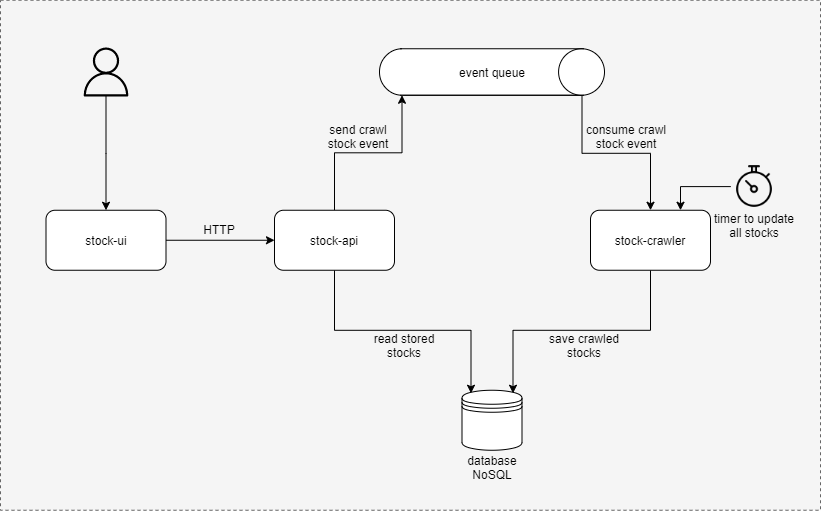

The diagram above was exported from draw.io. Its source (the exported page's mxGraphModel, read from the mxfile embedded in the PNG):
<mxGraphModel dx="2657" dy="625" grid="1" gridSize="10" guides="1" tooltips="1" connect="1" arrows="1" fold="1" page="1" pageScale="1" pageWidth="827" pageHeight="1169" math="0" shadow="0">
  <root>
    <mxCell id="0" />
    <mxCell id="1" parent="0" />
    <mxCell id="1-0YJVBRFG-qNhprV-SS-14" value="" style="rounded=1;whiteSpace=wrap;html=1;arcSize=0;dashed=1;fillColor=#f5f5f5;fontColor=#333333;strokeColor=#666666;" parent="1" vertex="1">
      <mxGeometry x="-409" y="345.75" width="820" height="510" as="geometry" />
    </mxCell>
    <mxCell id="1-0YJVBRFG-qNhprV-SS-10" style="edgeStyle=orthogonalEdgeStyle;rounded=0;orthogonalLoop=1;jettySize=auto;html=1;entryX=1;entryY=0.9;entryDx=0;entryDy=0;entryPerimeter=0;" parent="1" source="1-0YJVBRFG-qNhprV-SS-1" target="1-0YJVBRFG-qNhprV-SS-7" edge="1">
      <mxGeometry relative="1" as="geometry" />
    </mxCell>
    <mxCell id="1-0YJVBRFG-qNhprV-SS-22" style="edgeStyle=orthogonalEdgeStyle;rounded=0;orthogonalLoop=1;jettySize=auto;html=1;entryX=0.15;entryY=0.05;entryDx=0;entryDy=0;entryPerimeter=0;" parent="1" source="1-0YJVBRFG-qNhprV-SS-1" target="1-0YJVBRFG-qNhprV-SS-6" edge="1">
      <mxGeometry relative="1" as="geometry">
        <Array as="points">
          <mxPoint x="-75" y="675.75" />
          <mxPoint x="62" y="675.75" />
        </Array>
      </mxGeometry>
    </mxCell>
    <mxCell id="1-0YJVBRFG-qNhprV-SS-1" value="stock-api" style="rounded=1;whiteSpace=wrap;html=1;" parent="1" vertex="1">
      <mxGeometry x="-135" y="555.75" width="120" height="60" as="geometry" />
    </mxCell>
    <mxCell id="1-0YJVBRFG-qNhprV-SS-24" style="edgeStyle=orthogonalEdgeStyle;rounded=0;orthogonalLoop=1;jettySize=auto;html=1;entryX=0.85;entryY=0.05;entryDx=0;entryDy=0;entryPerimeter=0;" parent="1" source="1-0YJVBRFG-qNhprV-SS-2" target="1-0YJVBRFG-qNhprV-SS-6" edge="1">
      <mxGeometry relative="1" as="geometry">
        <Array as="points">
          <mxPoint x="241" y="675.75" />
          <mxPoint x="104" y="675.75" />
        </Array>
      </mxGeometry>
    </mxCell>
    <mxCell id="1-0YJVBRFG-qNhprV-SS-2" value="stock-crawler" style="rounded=1;whiteSpace=wrap;html=1;" parent="1" vertex="1">
      <mxGeometry x="181" y="555.75" width="120" height="60" as="geometry" />
    </mxCell>
    <mxCell id="1-0YJVBRFG-qNhprV-SS-31" style="edgeStyle=orthogonalEdgeStyle;rounded=0;orthogonalLoop=1;jettySize=auto;html=1;entryX=0.5;entryY=0;entryDx=0;entryDy=0;fontColor=default;" parent="1" source="1-0YJVBRFG-qNhprV-SS-4" target="1-0YJVBRFG-qNhprV-SS-26" edge="1">
      <mxGeometry relative="1" as="geometry" />
    </mxCell>
    <mxCell id="1-0YJVBRFG-qNhprV-SS-4" value="" style="sketch=0;outlineConnect=0;fontColor=#232F3E;fillColor=#000000;strokeColor=none;dashed=0;verticalLabelPosition=bottom;verticalAlign=top;align=center;html=1;fontSize=12;fontStyle=0;aspect=fixed;pointerEvents=1;shape=mxgraph.aws4.user;" parent="1" vertex="1">
      <mxGeometry x="-328" y="393" width="49" height="49" as="geometry" />
    </mxCell>
    <mxCell id="1-0YJVBRFG-qNhprV-SS-6" value="" style="shape=datastore;whiteSpace=wrap;html=1;" parent="1" vertex="1">
      <mxGeometry x="52.5" y="735.75" width="60" height="60" as="geometry" />
    </mxCell>
    <mxCell id="1-0YJVBRFG-qNhprV-SS-15" style="edgeStyle=orthogonalEdgeStyle;rounded=0;orthogonalLoop=1;jettySize=auto;html=1;exitX=1;exitY=0.1;exitDx=0;exitDy=0;exitPerimeter=0;" parent="1" source="1-0YJVBRFG-qNhprV-SS-7" target="1-0YJVBRFG-qNhprV-SS-2" edge="1">
      <mxGeometry relative="1" as="geometry">
        <Array as="points">
          <mxPoint x="173" y="498.75" />
          <mxPoint x="241" y="498.75" />
        </Array>
      </mxGeometry>
    </mxCell>
    <mxCell id="1-0YJVBRFG-qNhprV-SS-7" value="" style="strokeWidth=1;html=1;shape=mxgraph.lean_mapping.mrp_erp;rotation=90;whiteSpace=wrap;labelBackgroundColor=none;fontColor=default;spacing=2;" parent="1" vertex="1">
      <mxGeometry x="59.25" y="305" width="46.5" height="225" as="geometry" />
    </mxCell>
    <mxCell id="1-0YJVBRFG-qNhprV-SS-8" value="database&lt;br&gt;NoSQL" style="text;html=1;strokeColor=none;fillColor=none;align=center;verticalAlign=middle;whiteSpace=wrap;rounded=0;" parent="1" vertex="1">
      <mxGeometry x="52.5" y="795.75" width="60" height="34.25" as="geometry" />
    </mxCell>
    <mxCell id="1-0YJVBRFG-qNhprV-SS-9" value="HTTP" style="text;html=1;strokeColor=none;fillColor=none;align=center;verticalAlign=middle;whiteSpace=wrap;rounded=0;" parent="1" vertex="1">
      <mxGeometry x="-210" y="565" width="40" height="20" as="geometry" />
    </mxCell>
    <mxCell id="1-0YJVBRFG-qNhprV-SS-28" style="edgeStyle=orthogonalEdgeStyle;rounded=0;orthogonalLoop=1;jettySize=auto;html=1;entryX=0.75;entryY=0;entryDx=0;entryDy=0;" parent="1" source="1-0YJVBRFG-qNhprV-SS-13" target="1-0YJVBRFG-qNhprV-SS-2" edge="1">
      <mxGeometry relative="1" as="geometry" />
    </mxCell>
    <mxCell id="1-0YJVBRFG-qNhprV-SS-13" value="" style="shape=image;html=1;verticalAlign=top;verticalLabelPosition=bottom;labelBackgroundColor=#ffffff;imageAspect=0;aspect=fixed;image=https://cdn4.iconfinder.com/data/icons/48-bubbles/48/37.Stopwatch-128.png;imageBackground=none;" parent="1" vertex="1">
      <mxGeometry x="321.25" y="508.25" width="47.5" height="47.5" as="geometry" />
    </mxCell>
    <mxCell id="1-0YJVBRFG-qNhprV-SS-17" value="event queue" style="text;html=1;strokeColor=none;fillColor=none;align=center;verticalAlign=middle;whiteSpace=wrap;rounded=0;" parent="1" vertex="1">
      <mxGeometry x="42.5" y="407.5" width="80" height="20" as="geometry" />
    </mxCell>
    <mxCell id="1-0YJVBRFG-qNhprV-SS-18" value="consume crawl stock event" style="text;html=1;strokeColor=none;fillColor=none;align=center;verticalAlign=middle;whiteSpace=wrap;rounded=0;" parent="1" vertex="1">
      <mxGeometry x="173" y="466.75" width="88" height="31" as="geometry" />
    </mxCell>
    <mxCell id="1-0YJVBRFG-qNhprV-SS-19" value="send crawl stock event" style="text;html=1;strokeColor=none;fillColor=none;align=center;verticalAlign=middle;whiteSpace=wrap;rounded=0;" parent="1" vertex="1">
      <mxGeometry x="-95" y="466.75" width="88" height="31" as="geometry" />
    </mxCell>
    <mxCell id="1-0YJVBRFG-qNhprV-SS-23" value="read stored stocks" style="text;html=1;strokeColor=none;fillColor=none;align=center;verticalAlign=middle;whiteSpace=wrap;rounded=0;" parent="1" vertex="1">
      <mxGeometry x="-49" y="675.75" width="88" height="31" as="geometry" />
    </mxCell>
    <mxCell id="1-0YJVBRFG-qNhprV-SS-25" value="save crawled stocks" style="text;html=1;strokeColor=none;fillColor=none;align=center;verticalAlign=middle;whiteSpace=wrap;rounded=0;" parent="1" vertex="1">
      <mxGeometry x="131" y="675.75" width="88" height="31" as="geometry" />
    </mxCell>
    <mxCell id="1-0YJVBRFG-qNhprV-SS-30" style="edgeStyle=orthogonalEdgeStyle;rounded=0;orthogonalLoop=1;jettySize=auto;html=1;fontColor=default;" parent="1" source="1-0YJVBRFG-qNhprV-SS-26" target="1-0YJVBRFG-qNhprV-SS-1" edge="1">
      <mxGeometry relative="1" as="geometry" />
    </mxCell>
    <mxCell id="1-0YJVBRFG-qNhprV-SS-26" value="stock-ui" style="rounded=1;whiteSpace=wrap;html=1;" parent="1" vertex="1">
      <mxGeometry x="-363.5" y="555.75" width="120" height="60" as="geometry" />
    </mxCell>
    <mxCell id="1-0YJVBRFG-qNhprV-SS-27" value="timer to update all stocks" style="text;html=1;strokeColor=none;fillColor=none;align=center;verticalAlign=middle;whiteSpace=wrap;rounded=0;" parent="1" vertex="1">
      <mxGeometry x="301" y="555.75" width="88" height="31" as="geometry" />
    </mxCell>
  </root>
</mxGraphModel>